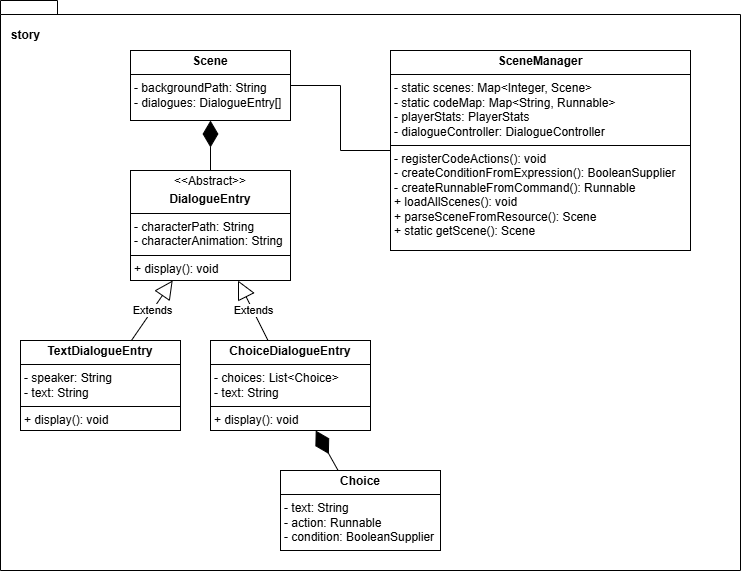

The diagram above was exported from draw.io. Its source (the exported page's mxGraphModel, read from the mxfile embedded in the PNG):
<mxGraphModel dx="727" dy="388" grid="1" gridSize="10" guides="1" tooltips="1" connect="1" arrows="1" fold="1" page="1" pageScale="1" pageWidth="827" pageHeight="1169" math="0" shadow="0">
  <root>
    <mxCell id="0" />
    <mxCell id="1" parent="0" />
    <mxCell id="EHqXg8fL_dyRlc8cgFJ2-1" value="" style="shape=folder;fontStyle=1;spacingTop=10;tabWidth=40;tabHeight=14;tabPosition=left;html=1;whiteSpace=wrap;" vertex="1" parent="1">
      <mxGeometry x="100" y="80" width="740" height="570" as="geometry" />
    </mxCell>
    <mxCell id="EHqXg8fL_dyRlc8cgFJ2-2" value="&lt;p style=&quot;margin:0px;margin-top:4px;text-align:center;&quot;&gt;&amp;lt;&amp;lt;Abstract&amp;gt;&amp;gt;&lt;/p&gt;&lt;p style=&quot;margin:0px;margin-top:4px;text-align:center;&quot;&gt;&lt;b&gt;DialogueEntry&lt;/b&gt;&lt;/p&gt;&lt;hr size=&quot;1&quot; style=&quot;border-style:solid;&quot;&gt;&lt;p style=&quot;margin:0px;margin-left:4px;&quot;&gt;- characterPath: String&lt;/p&gt;&lt;p style=&quot;margin:0px;margin-left:4px;&quot;&gt;- characterAnimation: String&lt;/p&gt;&lt;hr size=&quot;1&quot; style=&quot;border-style:solid;&quot;&gt;&lt;p style=&quot;margin:0px;margin-left:4px;&quot;&gt;+ display(): void&lt;/p&gt;" style="verticalAlign=top;align=left;overflow=fill;html=1;whiteSpace=wrap;" vertex="1" parent="1">
      <mxGeometry x="230" y="250" width="160" height="110" as="geometry" />
    </mxCell>
    <mxCell id="EHqXg8fL_dyRlc8cgFJ2-3" value="&lt;p style=&quot;margin:0px;margin-top:4px;text-align:center;&quot;&gt;&lt;b style=&quot;background-color: transparent; color: light-dark(rgb(0, 0, 0), rgb(255, 255, 255));&quot;&gt;TextDialogueEntry&lt;/b&gt;&lt;/p&gt;&lt;hr size=&quot;1&quot; style=&quot;border-style:solid;&quot;&gt;&lt;p style=&quot;margin:0px;margin-left:4px;&quot;&gt;- speaker: String&lt;/p&gt;&lt;p style=&quot;margin:0px;margin-left:4px;&quot;&gt;- text: String&lt;/p&gt;&lt;hr size=&quot;1&quot; style=&quot;border-style:solid;&quot;&gt;&lt;p style=&quot;margin:0px;margin-left:4px;&quot;&gt;+ display(): void&lt;/p&gt;" style="verticalAlign=top;align=left;overflow=fill;html=1;whiteSpace=wrap;" vertex="1" parent="1">
      <mxGeometry x="120" y="420" width="160" height="90" as="geometry" />
    </mxCell>
    <mxCell id="EHqXg8fL_dyRlc8cgFJ2-4" value="&lt;p style=&quot;margin:0px;margin-top:4px;text-align:center;&quot;&gt;&lt;b style=&quot;background-color: transparent; color: light-dark(rgb(0, 0, 0), rgb(255, 255, 255));&quot;&gt;ChoiceDialogueEntry&lt;/b&gt;&lt;/p&gt;&lt;hr size=&quot;1&quot; style=&quot;border-style:solid;&quot;&gt;&lt;p style=&quot;margin:0px;margin-left:4px;&quot;&gt;- choices: List&amp;lt;Choice&amp;gt;&lt;/p&gt;&lt;p style=&quot;margin:0px;margin-left:4px;&quot;&gt;- text: String&lt;/p&gt;&lt;hr size=&quot;1&quot; style=&quot;border-style:solid;&quot;&gt;&lt;p style=&quot;margin:0px;margin-left:4px;&quot;&gt;+ display(): void&lt;/p&gt;" style="verticalAlign=top;align=left;overflow=fill;html=1;whiteSpace=wrap;" vertex="1" parent="1">
      <mxGeometry x="310" y="420" width="160" height="90" as="geometry" />
    </mxCell>
    <mxCell id="EHqXg8fL_dyRlc8cgFJ2-5" value="&lt;p style=&quot;margin:0px;margin-top:4px;text-align:center;&quot;&gt;&lt;b style=&quot;background-color: transparent; color: light-dark(rgb(0, 0, 0), rgb(255, 255, 255));&quot;&gt;Choice&lt;/b&gt;&lt;/p&gt;&lt;hr size=&quot;1&quot; style=&quot;border-style:solid;&quot;&gt;&lt;p style=&quot;margin:0px;margin-left:4px;&quot;&gt;- text: String&lt;/p&gt;&lt;p style=&quot;margin:0px;margin-left:4px;&quot;&gt;- action: Runnable&lt;/p&gt;&lt;p style=&quot;margin:0px;margin-left:4px;&quot;&gt;- condition: BooleanSupplier&lt;/p&gt;" style="verticalAlign=top;align=left;overflow=fill;html=1;whiteSpace=wrap;" vertex="1" parent="1">
      <mxGeometry x="380" y="550" width="160" height="80" as="geometry" />
    </mxCell>
    <mxCell id="EHqXg8fL_dyRlc8cgFJ2-6" value="&lt;p style=&quot;margin:0px;margin-top:4px;text-align:center;&quot;&gt;&lt;b style=&quot;background-color: transparent; color: light-dark(rgb(0, 0, 0), rgb(255, 255, 255));&quot;&gt;Scene&lt;/b&gt;&lt;/p&gt;&lt;hr size=&quot;1&quot; style=&quot;border-style:solid;&quot;&gt;&lt;p style=&quot;margin:0px;margin-left:4px;&quot;&gt;- backgroundPath: String&lt;/p&gt;&lt;p style=&quot;margin:0px;margin-left:4px;&quot;&gt;- dialogues: DialogueEntry[]&lt;/p&gt;" style="verticalAlign=top;align=left;overflow=fill;html=1;whiteSpace=wrap;" vertex="1" parent="1">
      <mxGeometry x="230" y="130" width="160" height="70" as="geometry" />
    </mxCell>
    <mxCell id="EHqXg8fL_dyRlc8cgFJ2-8" value="&lt;p style=&quot;margin:0px;margin-top:4px;text-align:center;&quot;&gt;&lt;b style=&quot;background-color: transparent; color: light-dark(rgb(0, 0, 0), rgb(255, 255, 255));&quot;&gt;SceneManager&lt;/b&gt;&lt;/p&gt;&lt;hr size=&quot;1&quot; style=&quot;border-style:solid;&quot;&gt;&lt;p style=&quot;margin: 0px 0px 0px 4px;&quot;&gt;- static scenes: Map&amp;lt;Integer, Scene&amp;gt;&lt;/p&gt;&lt;p style=&quot;margin: 0px 0px 0px 4px;&quot;&gt;- static codeMap:&amp;nbsp;Map&amp;lt;String, Runnable&amp;gt;&lt;/p&gt;&lt;p style=&quot;margin: 0px 0px 0px 4px;&quot;&gt;- playerStats: PlayerStats&lt;/p&gt;&lt;p style=&quot;margin:0px;margin-left:4px;&quot;&gt;&lt;span style=&quot;background-color: transparent; color: light-dark(rgb(0, 0, 0), rgb(255, 255, 255));&quot;&gt;- dialogueController: DialogueController&lt;/span&gt;&lt;/p&gt;&lt;hr size=&quot;1&quot; style=&quot;border-style:solid;&quot;&gt;&lt;p style=&quot;margin:0px;margin-left:4px;&quot;&gt;- registerCodeActions(): void&lt;/p&gt;&lt;p style=&quot;margin:0px;margin-left:4px;&quot;&gt;-&amp;nbsp;createConditionFromExpression(): BooleanSupplier&lt;/p&gt;&lt;p style=&quot;margin:0px;margin-left:4px;&quot;&gt;-&amp;nbsp;createRunnableFromCommand(): Runnable&lt;/p&gt;&lt;p style=&quot;margin:0px;margin-left:4px;&quot;&gt;+ loadAllScenes(): void&lt;/p&gt;&lt;p style=&quot;margin:0px;margin-left:4px;&quot;&gt;+ parseSceneFromResource(): Scene&lt;/p&gt;&lt;p style=&quot;margin:0px;margin-left:4px;&quot;&gt;+ static getScene(): Scene&lt;/p&gt;" style="verticalAlign=top;align=left;overflow=fill;html=1;whiteSpace=wrap;" vertex="1" parent="1">
      <mxGeometry x="490" y="130" width="300" height="200" as="geometry" />
    </mxCell>
    <mxCell id="EHqXg8fL_dyRlc8cgFJ2-9" value="Extends" style="endArrow=block;endSize=16;endFill=0;html=1;rounded=0;" edge="1" parent="1" source="EHqXg8fL_dyRlc8cgFJ2-3" target="EHqXg8fL_dyRlc8cgFJ2-2">
      <mxGeometry width="160" relative="1" as="geometry">
        <mxPoint x="80" y="349.5" as="sourcePoint" />
        <mxPoint x="240" y="349.5" as="targetPoint" />
      </mxGeometry>
    </mxCell>
    <mxCell id="EHqXg8fL_dyRlc8cgFJ2-10" value="Extends" style="endArrow=block;endSize=16;endFill=0;html=1;rounded=0;" edge="1" parent="1" source="EHqXg8fL_dyRlc8cgFJ2-4" target="EHqXg8fL_dyRlc8cgFJ2-2">
      <mxGeometry width="160" relative="1" as="geometry">
        <mxPoint x="497.03999999999996" y="419.01" as="sourcePoint" />
        <mxPoint x="422.96000000000004" y="360" as="targetPoint" />
      </mxGeometry>
    </mxCell>
    <mxCell id="EHqXg8fL_dyRlc8cgFJ2-11" value="" style="endArrow=diamondThin;endFill=1;endSize=24;html=1;rounded=0;" edge="1" parent="1" source="EHqXg8fL_dyRlc8cgFJ2-5" target="EHqXg8fL_dyRlc8cgFJ2-4">
      <mxGeometry width="160" relative="1" as="geometry">
        <mxPoint x="460" y="510" as="sourcePoint" />
        <mxPoint x="620" y="510" as="targetPoint" />
      </mxGeometry>
    </mxCell>
    <mxCell id="EHqXg8fL_dyRlc8cgFJ2-13" value="" style="endArrow=diamondThin;endFill=1;endSize=24;html=1;rounded=0;" edge="1" parent="1" source="EHqXg8fL_dyRlc8cgFJ2-2" target="EHqXg8fL_dyRlc8cgFJ2-6">
      <mxGeometry width="160" relative="1" as="geometry">
        <mxPoint x="453" y="190" as="sourcePoint" />
        <mxPoint x="430" y="150" as="targetPoint" />
      </mxGeometry>
    </mxCell>
    <mxCell id="EHqXg8fL_dyRlc8cgFJ2-14" value="" style="endArrow=none;html=1;edgeStyle=orthogonalEdgeStyle;rounded=0;" edge="1" parent="1" source="EHqXg8fL_dyRlc8cgFJ2-6" target="EHqXg8fL_dyRlc8cgFJ2-8">
      <mxGeometry relative="1" as="geometry">
        <mxPoint x="390" y="100" as="sourcePoint" />
        <mxPoint x="550" y="100" as="targetPoint" />
      </mxGeometry>
    </mxCell>
    <mxCell id="EHqXg8fL_dyRlc8cgFJ2-18" value="&lt;b&gt;story&lt;/b&gt;" style="text;html=1;align=center;verticalAlign=middle;resizable=0;points=[];autosize=1;strokeColor=none;fillColor=none;" vertex="1" parent="1">
      <mxGeometry x="100" y="100" width="50" height="30" as="geometry" />
    </mxCell>
  </root>
</mxGraphModel>